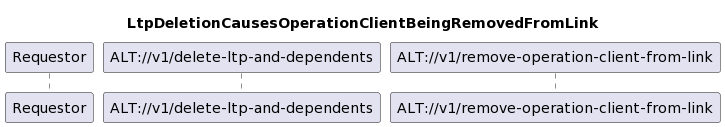

The diagram above was rendered by PlantUML. Its source (embedded in the PNG):
@startuml
skinparam responseMessageBelowArrow true

title
LtpDeletionCausesOperationClientBeingRemovedFromLink
end title

participant "Requestor" as requestor
participant "ALT://v1/delete-ltp-and-dependents" as altDeleteLtp
participant "ALT://v1/remove-operation-client-from-link" as altRemoveClientFromLink
@enduml